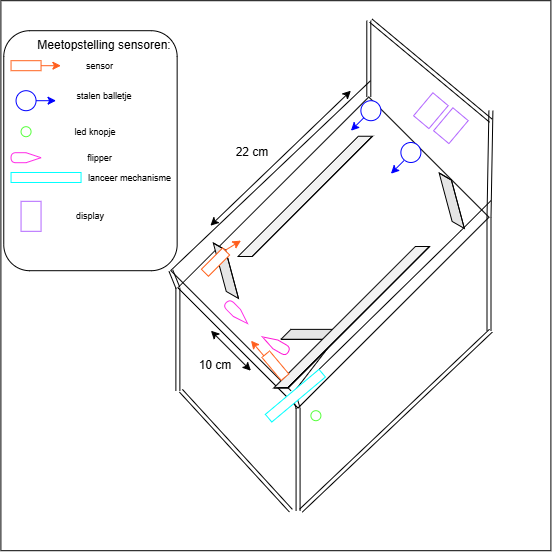

The diagram above was exported from draw.io. Its source (the exported page's mxGraphModel, read from the mxfile embedded in the PNG):
<mxGraphModel dx="968" dy="689" grid="1" gridSize="10" guides="1" tooltips="1" connect="1" arrows="1" fold="1" page="1" pageScale="1" pageWidth="827" pageHeight="1169" math="0" shadow="0">
  <root>
    <mxCell id="0" />
    <mxCell id="1" parent="0" />
    <mxCell id="ibkxm7t52LU2iQEwT3cI-55" parent="1" style="whiteSpace=wrap;html=1;aspect=fixed;" value="" vertex="1">
      <mxGeometry height="550" width="550" x="90" y="160" as="geometry" />
    </mxCell>
    <mxCell id="ibkxm7t52LU2iQEwT3cI-2" parent="1" style="rounded=0;whiteSpace=wrap;html=1;rotation=-45;" value="" vertex="1">
      <mxGeometry height="170" width="270" x="287.54" y="326.79" as="geometry" />
    </mxCell>
    <mxCell id="ibkxm7t52LU2iQEwT3cI-8" edge="1" parent="1" source="ibkxm7t52LU2iQEwT3cI-2" style="shape=link;html=1;rounded=0;exitX=0;exitY=1;exitDx=0;exitDy=0;" value="">
      <mxGeometry relative="1" width="100" as="geometry">
        <mxPoint x="470" y="620" as="sourcePoint" />
        <mxPoint x="387.18" y="670" as="targetPoint" />
      </mxGeometry>
    </mxCell>
    <mxCell id="ibkxm7t52LU2iQEwT3cI-9" edge="1" parent="1" source="ibkxm7t52LU2iQEwT3cI-2" style="shape=link;html=1;rounded=0;exitX=0;exitY=0;exitDx=0;exitDy=0;" value="">
      <mxGeometry relative="1" width="100" as="geometry">
        <mxPoint x="470" y="620" as="sourcePoint" />
        <mxPoint x="266.98" y="550" as="targetPoint" />
      </mxGeometry>
    </mxCell>
    <mxCell id="ibkxm7t52LU2iQEwT3cI-10" edge="1" parent="1" style="shape=link;html=1;rounded=0;" value="">
      <mxGeometry relative="1" width="100" as="geometry">
        <mxPoint x="270" y="550" as="sourcePoint" />
        <mxPoint x="380" y="670" as="targetPoint" />
      </mxGeometry>
    </mxCell>
    <mxCell id="ibkxm7t52LU2iQEwT3cI-15" edge="1" parent="1" source="ibkxm7t52LU2iQEwT3cI-2" style="shape=link;html=1;rounded=0;exitX=1;exitY=1;exitDx=0;exitDy=0;" value="">
      <mxGeometry relative="1" width="100" as="geometry">
        <mxPoint x="470" y="620" as="sourcePoint" />
        <mxPoint x="578.1" y="490" as="targetPoint" />
      </mxGeometry>
    </mxCell>
    <mxCell id="ibkxm7t52LU2iQEwT3cI-16" edge="1" parent="1" style="shape=link;html=1;rounded=0;" value="">
      <mxGeometry relative="1" width="100" as="geometry">
        <mxPoint x="390" y="670" as="sourcePoint" />
        <mxPoint x="580" y="490" as="targetPoint" />
      </mxGeometry>
    </mxCell>
    <mxCell id="ibkxm7t52LU2iQEwT3cI-17" edge="1" parent="1" source="ibkxm7t52LU2iQEwT3cI-2" style="shape=link;html=1;rounded=0;exitX=1;exitY=0;exitDx=0;exitDy=0;" value="">
      <mxGeometry relative="1" width="100" as="geometry">
        <mxPoint x="470" y="620" as="sourcePoint" />
        <mxPoint x="457.9" y="180" as="targetPoint" />
      </mxGeometry>
    </mxCell>
    <mxCell id="ibkxm7t52LU2iQEwT3cI-18" edge="1" parent="1" source="ibkxm7t52LU2iQEwT3cI-2" style="shape=link;html=1;rounded=0;exitX=1;exitY=1;exitDx=0;exitDy=0;" value="">
      <mxGeometry relative="1" width="100" as="geometry">
        <mxPoint x="470" y="470" as="sourcePoint" />
        <mxPoint x="580" y="270" as="targetPoint" />
      </mxGeometry>
    </mxCell>
    <mxCell id="ibkxm7t52LU2iQEwT3cI-19" edge="1" parent="1" style="shape=link;html=1;rounded=0;" value="">
      <mxGeometry relative="1" width="100" as="geometry">
        <mxPoint x="460" y="180" as="sourcePoint" />
        <mxPoint x="580" y="280" as="targetPoint" />
      </mxGeometry>
    </mxCell>
    <mxCell id="ibkxm7t52LU2iQEwT3cI-20" edge="1" parent="1" style="endArrow=none;html=1;rounded=0;" value="">
      <mxGeometry height="50" relative="1" width="50" as="geometry">
        <Array as="points" />
        <mxPoint x="259.64" y="430" as="sourcePoint" />
        <mxPoint x="459.64" y="240" as="targetPoint" />
      </mxGeometry>
    </mxCell>
    <mxCell id="ibkxm7t52LU2iQEwT3cI-21" edge="1" parent="1" style="shape=link;html=1;rounded=0;entryX=0;entryY=0;entryDx=0;entryDy=0;" target="ibkxm7t52LU2iQEwT3cI-2" value="">
      <mxGeometry relative="1" width="100" as="geometry">
        <mxPoint x="260" y="430" as="sourcePoint" />
        <mxPoint x="570" y="470" as="targetPoint" />
      </mxGeometry>
    </mxCell>
    <mxCell id="ibkxm7t52LU2iQEwT3cI-22" edge="1" parent="1" source="ibkxm7t52LU2iQEwT3cI-2" style="endArrow=none;html=1;rounded=0;exitX=0.018;exitY=0.924;exitDx=0;exitDy=0;exitPerimeter=0;" value="">
      <mxGeometry height="50" relative="1" width="50" as="geometry">
        <Array as="points">
          <mxPoint x="550" y="390" />
        </Array>
        <mxPoint x="530" y="410" as="sourcePoint" />
        <mxPoint x="580" y="360" as="targetPoint" />
      </mxGeometry>
    </mxCell>
    <mxCell id="ibkxm7t52LU2iQEwT3cI-23" edge="1" parent="1" source="ibkxm7t52LU2iQEwT3cI-2" style="shape=link;html=1;rounded=0;exitX=0.024;exitY=0.927;exitDx=0;exitDy=0;exitPerimeter=0;entryX=0;entryY=1;entryDx=0;entryDy=0;" target="ibkxm7t52LU2iQEwT3cI-2" value="">
      <mxGeometry relative="1" width="100" as="geometry">
        <mxPoint x="420" y="520" as="sourcePoint" />
        <mxPoint x="520" y="520" as="targetPoint" />
      </mxGeometry>
    </mxCell>
    <mxCell id="ibkxm7t52LU2iQEwT3cI-24" edge="1" parent="1" style="endArrow=none;html=1;rounded=0;" value="">
      <mxGeometry height="50" relative="1" width="50" as="geometry">
        <mxPoint x="260" y="430" as="sourcePoint" />
        <mxPoint x="380" y="550" as="targetPoint" />
      </mxGeometry>
    </mxCell>
    <mxCell id="ibkxm7t52LU2iQEwT3cI-25" parent="1" style="shape=cube;whiteSpace=wrap;html=1;boundedLbl=1;backgroundOutline=1;darkOpacity=0.05;darkOpacity2=0.1;rotation=-15;" value="" vertex="1">
      <mxGeometry height="60" width="10" x="310" y="400" as="geometry" />
    </mxCell>
    <mxCell id="ibkxm7t52LU2iQEwT3cI-26" parent="1" style="shape=cube;whiteSpace=wrap;html=1;boundedLbl=1;backgroundOutline=1;darkOpacity=0.05;darkOpacity2=0.1;rotation=90;" value="" vertex="1">
      <mxGeometry height="60" width="10" x="395.004200484521" y="463.67187001418466" as="geometry" />
    </mxCell>
    <mxCell id="ibkxm7t52LU2iQEwT3cI-27" parent="1" style="shape=display;whiteSpace=wrap;html=1;size=0.5;rotation=30;strokeColor=#FF18D6;" value="" vertex="1">
      <mxGeometry height="10" width="30" x="349.49" y="498.67" as="geometry" />
    </mxCell>
    <mxCell id="ibkxm7t52LU2iQEwT3cI-28" parent="1" style="shape=display;whiteSpace=wrap;html=1;size=0.5;rotation=-135;strokeColor=#FF2EE7;" value="" vertex="1">
      <mxGeometry height="10" width="30" x="311.1" y="467.33" as="geometry" />
    </mxCell>
    <mxCell id="ibkxm7t52LU2iQEwT3cI-33" edge="1" parent="1" source="VL5unJXYJ-bVCYbCE6QW-6" style="endArrow=none;html=1;rounded=0;exitX=0;exitY=0.914;exitDx=0;exitDy=0;exitPerimeter=0;" target="ibkxm7t52LU2iQEwT3cI-31" value="">
      <mxGeometry height="50" relative="1" width="50" as="geometry">
        <Array as="points" />
        <mxPoint x="377" y="557" as="sourcePoint" />
        <mxPoint x="580" y="360" as="targetPoint" />
      </mxGeometry>
    </mxCell>
    <mxCell id="ibkxm7t52LU2iQEwT3cI-31" parent="1" style="shape=cube;whiteSpace=wrap;html=1;boundedLbl=1;backgroundOutline=1;darkOpacity=0.05;darkOpacity2=0.1;rotation=-45;" value="" vertex="1">
      <mxGeometry height="10" width="210" x="335.86" y="471.47" as="geometry" />
    </mxCell>
    <mxCell id="ibkxm7t52LU2iQEwT3cI-35" parent="1" style="shape=cube;whiteSpace=wrap;html=1;boundedLbl=1;backgroundOutline=1;darkOpacity=0.05;darkOpacity2=0.1;rotation=-15;" value="" vertex="1">
      <mxGeometry height="60" width="10" x="535.864200484521" y="330.00187001418465" as="geometry" />
    </mxCell>
    <mxCell id="ibkxm7t52LU2iQEwT3cI-36" parent="1" style="shape=cube;whiteSpace=wrap;html=1;boundedLbl=1;backgroundOutline=1;darkOpacity=0.05;darkOpacity2=0.1;rotation=-45;" value="" vertex="1">
      <mxGeometry height="10" width="180" x="304.4" y="350.61" as="geometry" />
    </mxCell>
    <mxCell id="ibkxm7t52LU2iQEwT3cI-37" parent="1" style="ellipse;whiteSpace=wrap;html=1;shapeInside=1;aspect=fixed;strokeColor=#0000FF;" value="" vertex="1">
      <mxGeometry height="20" width="20" x="450" y="260" as="geometry" />
    </mxCell>
    <mxCell id="ibkxm7t52LU2iQEwT3cI-38" parent="1" style="rounded=0;whiteSpace=wrap;html=1;rotation=-45;strokeColor=#FF631D;" value="" vertex="1">
      <mxGeometry height="10" width="30" x="289.64" y="416.46" as="geometry" />
    </mxCell>
    <mxCell id="ibkxm7t52LU2iQEwT3cI-39" parent="1" style="rounded=0;whiteSpace=wrap;html=1;rotation=50;strokeColor=#FF631D;" value="" vertex="1">
      <mxGeometry height="10" width="30" x="349.49" y="520" as="geometry" />
    </mxCell>
    <mxCell id="ibkxm7t52LU2iQEwT3cI-40" edge="1" parent="1" source="ibkxm7t52LU2iQEwT3cI-39" style="endArrow=classic;html=1;rounded=0;exitX=0;exitY=0.75;exitDx=0;exitDy=0;entryX=0.053;entryY=0.524;entryDx=0;entryDy=0;entryPerimeter=0;strokeColor=#FF5E1D;" target="ibkxm7t52LU2iQEwT3cI-2" value="">
      <mxGeometry height="50" relative="1" width="50" as="geometry">
        <mxPoint x="330" y="520" as="sourcePoint" />
        <mxPoint x="380" y="470" as="targetPoint" />
      </mxGeometry>
    </mxCell>
    <mxCell id="ibkxm7t52LU2iQEwT3cI-42" edge="1" parent="1" source="ibkxm7t52LU2iQEwT3cI-25" style="endArrow=classic;html=1;rounded=0;exitX=0;exitY=0;exitDx=10;exitDy=10;entryX=0.289;entryY=0.066;entryDx=0;entryDy=0;entryPerimeter=0;strokeColor=#FF5E1D;exitPerimeter=0;" target="ibkxm7t52LU2iQEwT3cI-2" value="">
      <mxGeometry height="50" relative="1" width="50" as="geometry">
        <mxPoint x="213" y="605" as="sourcePoint" />
        <mxPoint x="200" y="590" as="targetPoint" />
      </mxGeometry>
    </mxCell>
    <mxCell id="ibkxm7t52LU2iQEwT3cI-43" parent="1" style="rounded=1;whiteSpace=wrap;html=1;" value="" vertex="1">
      <mxGeometry height="240" width="173.39" x="92.86" y="190" as="geometry" />
    </mxCell>
    <mxCell id="ibkxm7t52LU2iQEwT3cI-44" parent="1" style="text;html=1;whiteSpace=wrap;strokeColor=none;fillColor=none;align=center;verticalAlign=middle;rounded=0;" value="Meetopstelling sensoren:" vertex="1">
      <mxGeometry height="30" width="146.1" x="120.14999999999999" y="190" as="geometry" />
    </mxCell>
    <mxCell id="ibkxm7t52LU2iQEwT3cI-45" parent="1" style="rounded=0;whiteSpace=wrap;html=1;rotation=0;strokeColor=#FF631D;" value="" vertex="1">
      <mxGeometry height="10" width="30" x="100.15213562373096" y="220.00213562373096" as="geometry" />
    </mxCell>
    <mxCell id="ibkxm7t52LU2iQEwT3cI-47" parent="1" style="ellipse;whiteSpace=wrap;html=1;shapeInside=1;aspect=fixed;strokeColor=#0000FF;" value="" vertex="1">
      <mxGeometry height="20" width="20" x="105.14999999999999" y="250" as="geometry" />
    </mxCell>
    <mxCell id="ibkxm7t52LU2iQEwT3cI-48" parent="1" style="text;html=1;whiteSpace=wrap;strokeColor=none;fillColor=none;align=center;verticalAlign=middle;rounded=0;" value="&lt;font style=&quot;font-size: 9px;&quot;&gt;sensor&lt;/font&gt;" vertex="1">
      <mxGeometry height="30" width="51.01" x="163.2" y="210" as="geometry" />
    </mxCell>
    <mxCell id="ibkxm7t52LU2iQEwT3cI-49" parent="1" style="text;html=1;whiteSpace=wrap;strokeColor=none;fillColor=none;align=center;verticalAlign=middle;rounded=0;" value="&lt;font style=&quot;font-size: 9px;&quot;&gt;stalen balletje&lt;/font&gt;" vertex="1">
      <mxGeometry height="30" width="60" x="163.19999999999996" y="240" as="geometry" />
    </mxCell>
    <mxCell id="ibkxm7t52LU2iQEwT3cI-50" edge="1" parent="1" style="endArrow=classic;startArrow=classic;html=1;rounded=0;" value="">
      <mxGeometry height="50" relative="1" width="50" as="geometry">
        <mxPoint x="299.49" y="385" as="sourcePoint" />
        <mxPoint x="440" y="250" as="targetPoint" />
      </mxGeometry>
    </mxCell>
    <mxCell id="ibkxm7t52LU2iQEwT3cI-51" parent="1" style="text;html=1;whiteSpace=wrap;strokeColor=none;fillColor=none;align=center;verticalAlign=middle;rounded=0;" value="22 cm" vertex="1">
      <mxGeometry height="30" width="60" x="311.1" y="296.79" as="geometry" />
    </mxCell>
    <mxCell id="ibkxm7t52LU2iQEwT3cI-52" edge="1" parent="1" style="endArrow=classic;startArrow=classic;html=1;rounded=0;" value="">
      <mxGeometry height="50" relative="1" width="50" as="geometry">
        <mxPoint x="300" y="490" as="sourcePoint" />
        <mxPoint x="340" y="530" as="targetPoint" />
      </mxGeometry>
    </mxCell>
    <mxCell id="ibkxm7t52LU2iQEwT3cI-53" parent="1" style="text;html=1;whiteSpace=wrap;strokeColor=none;fillColor=none;align=center;verticalAlign=middle;rounded=0;" value="10 cm" vertex="1">
      <mxGeometry height="30" width="60" x="274.64" y="510" as="geometry" />
    </mxCell>
    <mxCell id="ibkxm7t52LU2iQEwT3cI-56" edge="1" parent="1" source="ibkxm7t52LU2iQEwT3cI-45" style="endArrow=classic;html=1;rounded=0;exitX=1;exitY=0.5;exitDx=0;exitDy=0;strokeColor=#FF5E1D;" value="">
      <mxGeometry height="50" relative="1" width="50" as="geometry">
        <mxPoint x="150" y="225" as="sourcePoint" />
        <mxPoint x="150" y="225" as="targetPoint" />
      </mxGeometry>
    </mxCell>
    <mxCell id="ibkxm7t52LU2iQEwT3cI-57" edge="1" parent="1" style="endArrow=classic;html=1;rounded=0;exitX=1;exitY=0.5;exitDx=0;exitDy=0;entryX=0.341;entryY=1.167;entryDx=0;entryDy=0;entryPerimeter=0;strokeColor=#0000FF;" value="">
      <mxGeometry height="50" relative="1" width="50" as="geometry">
        <mxPoint x="125.15" y="260" as="sourcePoint" />
        <mxPoint x="145.15" y="260" as="targetPoint" />
      </mxGeometry>
    </mxCell>
    <mxCell id="ibkxm7t52LU2iQEwT3cI-58" edge="1" parent="1" source="ibkxm7t52LU2iQEwT3cI-37" style="endArrow=classic;html=1;rounded=0;exitX=0;exitY=1;exitDx=0;exitDy=0;strokeColor=#0000FF;" value="">
      <mxGeometry height="50" relative="1" width="50" as="geometry">
        <mxPoint x="140" y="370" as="sourcePoint" />
        <mxPoint x="440" y="290" as="targetPoint" />
      </mxGeometry>
    </mxCell>
    <mxCell id="ibkxm7t52LU2iQEwT3cI-59" parent="1" style="ellipse;whiteSpace=wrap;html=1;shapeInside=1;aspect=fixed;strokeColor=#0000FF;" value="" vertex="1">
      <mxGeometry height="20" width="20" x="490" y="301.79" as="geometry" />
    </mxCell>
    <mxCell id="ibkxm7t52LU2iQEwT3cI-60" edge="1" parent="1" style="endArrow=classic;html=1;rounded=0;exitX=0;exitY=1;exitDx=0;exitDy=0;strokeColor=#0000FF;" value="">
      <mxGeometry height="50" relative="1" width="50" as="geometry">
        <mxPoint x="493" y="320" as="sourcePoint" />
        <mxPoint x="480" y="333" as="targetPoint" />
      </mxGeometry>
    </mxCell>
    <mxCell id="VL5unJXYJ-bVCYbCE6QW-1" parent="1" style="ellipse;whiteSpace=wrap;html=1;shapeInside=1;aspect=fixed;strokeColor=#56FF3C;" value="" vertex="1">
      <mxGeometry height="10" width="10" x="110.14999999999998" y="286" as="geometry" />
    </mxCell>
    <mxCell id="VL5unJXYJ-bVCYbCE6QW-3" parent="1" style="shape=display;whiteSpace=wrap;html=1;size=0.5;rotation=-180;strokeColor=#FF2EE7;" value="" vertex="1">
      <mxGeometry height="10" width="30" x="100.15213562373096" y="312.0021356237309" as="geometry" />
    </mxCell>
    <mxCell id="VL5unJXYJ-bVCYbCE6QW-5" parent="1" style="text;html=1;whiteSpace=wrap;strokeColor=none;fillColor=none;align=center;verticalAlign=middle;rounded=0;" value="&lt;font style=&quot;font-size: 9px;&quot;&gt;flipper&lt;/font&gt;" vertex="1">
      <mxGeometry height="30" width="51.01" x="163.2" y="301.79" as="geometry" />
    </mxCell>
    <mxCell id="VL5unJXYJ-bVCYbCE6QW-7" edge="1" parent="1" source="ibkxm7t52LU2iQEwT3cI-2" style="endArrow=none;html=1;rounded=0;exitX=0;exitY=0.914;exitDx=0;exitDy=0;exitPerimeter=0;" target="VL5unJXYJ-bVCYbCE6QW-6" value="">
      <mxGeometry height="50" relative="1" width="50" as="geometry">
        <Array as="points" />
        <mxPoint x="377" y="557" as="sourcePoint" />
        <mxPoint x="413" y="511" as="targetPoint" />
      </mxGeometry>
    </mxCell>
    <mxCell id="VL5unJXYJ-bVCYbCE6QW-6" parent="1" style="rounded=0;whiteSpace=wrap;html=1;rotation=-40;strokeColor=#00FFFF;" value="" vertex="1">
      <mxGeometry height="10" width="70" x="349.49" y="550" as="geometry" />
    </mxCell>
    <mxCell id="VL5unJXYJ-bVCYbCE6QW-12" parent="1" style="rounded=0;whiteSpace=wrap;html=1;rotation=0;strokeColor=#00FFFF;" value="" vertex="1">
      <mxGeometry height="10" width="70" x="100.15" y="331.78999999999996" as="geometry" />
    </mxCell>
    <mxCell id="VL5unJXYJ-bVCYbCE6QW-13" parent="1" style="text;html=1;whiteSpace=wrap;strokeColor=none;fillColor=none;align=center;verticalAlign=middle;rounded=0;" value="&lt;font style=&quot;font-size: 9px;&quot;&gt;lanceer mechanisme&lt;/font&gt;" vertex="1">
      <mxGeometry height="30" width="96.8" x="170.14999999999998" y="322" as="geometry" />
    </mxCell>
    <mxCell id="VL5unJXYJ-bVCYbCE6QW-14" parent="1" style="text;html=1;whiteSpace=wrap;strokeColor=none;fillColor=none;align=center;verticalAlign=middle;rounded=0;" value="&lt;font style=&quot;font-size: 9px;&quot;&gt;led knopje&lt;/font&gt;" vertex="1">
      <mxGeometry height="30" width="60" x="154.21" y="276" as="geometry" />
    </mxCell>
    <mxCell id="VL5unJXYJ-bVCYbCE6QW-15" parent="1" style="ellipse;whiteSpace=wrap;html=1;shapeInside=1;aspect=fixed;strokeColor=#56FF3C;" value="" vertex="1">
      <mxGeometry height="10" width="10" x="400" y="570" as="geometry" />
    </mxCell>
    <mxCell id="VL5unJXYJ-bVCYbCE6QW-16" parent="1" style="rounded=0;whiteSpace=wrap;html=1;rotation=40;strokeColor=#B266FF;" value="" vertex="1">
      <mxGeometry height="30" width="20" x="510" y="255" as="geometry" />
    </mxCell>
    <mxCell id="VL5unJXYJ-bVCYbCE6QW-17" parent="1" style="rounded=0;whiteSpace=wrap;html=1;rotation=40;strokeColor=#B266FF;" value="" vertex="1">
      <mxGeometry height="30" width="20" x="530.0022585764879" y="269.99854274365003" as="geometry" />
    </mxCell>
    <mxCell id="VL5unJXYJ-bVCYbCE6QW-18" parent="1" style="rounded=0;whiteSpace=wrap;html=1;rotation=0;strokeColor=#B266FF;" value="" vertex="1">
      <mxGeometry height="30" width="20" x="110.15225857648787" y="360.60854274365005" as="geometry" />
    </mxCell>
    <mxCell id="VL5unJXYJ-bVCYbCE6QW-20" parent="1" style="text;html=1;whiteSpace=wrap;strokeColor=none;fillColor=none;align=center;verticalAlign=middle;rounded=0;" value="&lt;font style=&quot;font-size: 9px;&quot;&gt;display&lt;/font&gt;" vertex="1">
      <mxGeometry height="30" width="60" x="149.55" y="360" as="geometry" />
    </mxCell>
  </root>
</mxGraphModel>